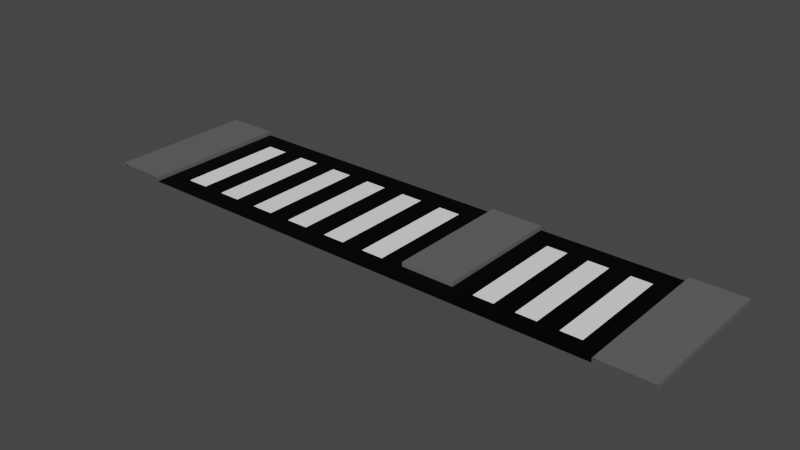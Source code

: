 # Source: junction_mirror_03.blend  (saved by Blender 2.80.75; exported with 4.5.12 LTS)
import bpy
from mathutils import Matrix  # noqa: F401  (used for matrix-valued properties, if any)

bpy.ops.wm.read_factory_settings(use_empty=True)
scene = bpy.context.scene
scene.name = 'Scene'

# ---- collections
col_collection = bpy.data.collections.new('Collection'); scene.collection.children.link(col_collection)

# ---- images (referenced by path relative to the original .blend; pixels are not part of the script)
import os
ASSET_DIR = os.environ.get("B2B_ASSET_DIR", "")  # directory of the original .blend (textures are referenced by path, not embedded)
HERE = os.path.dirname(os.path.abspath(__file__))  # packed textures are extracted next to this script under _unpacked/

def load_image(name, relpath, width, height, colorspace="sRGB"):
    """Load a texture the original file referenced (path relative to the .blend, or extracted next to this script)."""
    p = next((c for c in (os.path.join(HERE, relpath), os.path.join(ASSET_DIR, relpath)) if relpath and os.path.exists(c)), "")
    if p:
        img = bpy.data.images.load(p, check_existing=True)
        img.name = name
    else:  # same state as the original file: an image datablock whose file is absent (Cycles renders it pink)
        img = bpy.data.images.new(name, width, height)
        img.source = "FILE"
        img.filepath = "//" + (relpath or name)
    img.colorspace_settings.name = colorspace
    return img
img_junction_01 = load_image('junction_01', 'junction_mirror_03.png', 1024, 1024, 'sRGB')

# ---- materials (node trees are filled in below, after node groups)
mat_material_001 = bpy.data.materials.new('Material.001')
mat_material_002 = bpy.data.materials.new('Material.002')
mat_material_003 = bpy.data.materials.new('Material.003')

# ---- material node trees
mat_material_001.use_nodes = True; mat_material_001.node_tree.nodes.clear()
_N = mat_material_001.node_tree.nodes; _L = mat_material_001.node_tree.links
n0 = _N.new('ShaderNodeOutputMaterial'); n0.name = 'Material Output'; n0.location = (300, 300)
n1 = _N.new('ShaderNodeBsdfPrincipled'); n1.name = 'Principled BSDF'; n1.location = (10, 300)
n1.distribution = 'GGX'
n1.subsurface_method = 'BURLEY'
n1.inputs[0].default_value = (1.0, 1.0, 1.0, 1.0)
n1.inputs[3].default_value = 1.45
n1.inputs[27].default_value = (0.0, 0.0, 0.0, 1.0)
n1.inputs[28].default_value = 1.0
n2 = _N.new('ShaderNodeTexImage'); n2.name = 'Image Texture'; n2.location = (-4, 597)
n2.image = img_junction_01
_L.new(n1.outputs[0], n0.inputs[0])
n0.is_active_output = True
mat_material_002.use_nodes = True; mat_material_002.node_tree.nodes.clear()
_N = mat_material_002.node_tree.nodes; _L = mat_material_002.node_tree.links
n0 = _N.new('ShaderNodeOutputMaterial'); n0.name = 'Material Output'; n0.location = (300, 300)
n1 = _N.new('ShaderNodeBsdfPrincipled'); n1.name = 'Principled BSDF'; n1.location = (10, 300)
n1.distribution = 'GGX'
n1.subsurface_method = 'BURLEY'
n1.inputs[0].default_value = (0.0, 0.0, 0.0, 1.0)
n1.inputs[3].default_value = 1.45
n1.inputs[13].default_value = 0.1261
n1.inputs[27].default_value = (0.0, 0.0, 0.0, 1.0)
n1.inputs[28].default_value = 1.0
n2 = _N.new('ShaderNodeTexImage'); n2.name = 'Image Texture'; n2.location = (24, 586)
n2.image = img_junction_01
_L.new(n1.outputs[0], n0.inputs[0])
n0.is_active_output = True
mat_material_003.use_nodes = True; mat_material_003.node_tree.nodes.clear()
_N = mat_material_003.node_tree.nodes; _L = mat_material_003.node_tree.links
n0 = _N.new('ShaderNodeOutputMaterial'); n0.name = 'Material Output'; n0.location = (300, 300)
n1 = _N.new('ShaderNodeBsdfPrincipled'); n1.name = 'Principled BSDF'; n1.location = (10, 300)
n1.distribution = 'GGX'
n1.subsurface_method = 'BURLEY'
n1.inputs[0].default_value = (0.1193, 0.1193, 0.1193, 1.0)
n1.inputs[3].default_value = 1.45
n1.inputs[27].default_value = (0.0, 0.0, 0.0, 1.0)
n1.inputs[28].default_value = 1.0
n2 = _N.new('ShaderNodeTexImage'); n2.name = 'Image Texture'; n2.location = (20, 595)
n2.image = img_junction_01
_L.new(n1.outputs[0], n0.inputs[0])
n0.is_active_output = True

# ---- world
world_world = bpy.data.worlds.new('World'); scene.world = world_world
world_world.use_nodes = True; world_world.node_tree.nodes.clear()
_N = world_world.node_tree.nodes; _L = world_world.node_tree.links
n0 = _N.new('ShaderNodeOutputWorld'); n0.name = 'World Output'; n0.location = (300, 300)
n1 = _N.new('ShaderNodeBackground'); n1.name = 'Background'; n1.location = (10, 300)
n1.inputs[0].default_value = (0.05088, 0.05088, 0.05088, 1.0)
_L.new(n1.outputs[0], n0.inputs[0])
n0.is_active_output = True
world_world.color = (0.05088, 0.05088, 0.05088)
world_world.use_sun_shadow = False
world_world.sun_shadow_jitter_overblur = 0.0

# ---- meshes
me_plane = bpy.data.meshes.new('Plane')
me_plane.from_pydata([(6.833, 3.5, -1.863e-09), (6.833, 3.5, 0.1), (5.614, -1.192e-07, -1.863e-09), (5.614, -1.192e-07, 0.1), (6.833, -1.192e-07, 0.1), (6.833, -1.192e-07, -1.863e-09), (5.614, 0.5, -1.863e-09), (5.614, 0.5, 0.1), (6.833, 0.5, 0.1), (6.833, 0.5, -1.863e-09), (5.614, 3.5, 0.1), (5.614, 3.5, -1.863e-09), (-5.614, -1.192e-07, -1.863e-09), (-5.614, -1.192e-07, 0.1), (-6.833, -1.192e-07, 0.1), (-6.833, -1.192e-07, -1.863e-09), (-5.614, 0.5, -1.863e-09), (-5.614, 0.5, 0.1), (-6.833, 0.5, 0.1), (-6.833, 0.5, -1.863e-09), (-5.614, 3.5, -1.863e-09), (-5.614, 3.5, 0.1), (-6.833, 3.5, 0.1), (-6.833, 3.5, -1.863e-09), (-5.614, 3.0, 0.1), (-5.614, 3.0, -1.863e-09), (5.614, 3.0, -1.863e-09), (5.614, 3.0, 0.1), (-6.833, 3.0, -1.863e-09), (-6.833, 3.0, 0.1), (6.833, 3.0, 0.1), (6.833, 3.0, -1.863e-09), (0.0, 0.0, 0.0), (2.311, 0.5, -1.863e-09), (2.311, 0.5, 0.1), (1.092, 0.5, 0.1), (1.092, 0.5, -1.863e-09), (2.311, 3.5, -1.863e-09), (2.311, 3.5, 0.1), (1.092, 3.5, 0.1), (1.092, 3.5, -1.863e-09), (2.311, 3.0, 0.1), (2.311, 3.0, -1.863e-09), (1.092, 3.0, -1.863e-09), (1.092, 3.0, 0.1), (5.142, 0.5, -1.863e-09), (4.67, 0.5, -1.863e-09), (4.198, 0.5, -1.863e-09), (3.727, 0.5, -1.863e-09), (3.255, 0.5, -1.863e-09), (2.783, 0.5, -1.863e-09), (2.783, 3.0, -1.863e-09), (3.255, 3.0, -1.863e-09), (3.727, 3.0, -1.863e-09), (4.198, 3.0, -1.863e-09), (4.67, 3.0, -1.863e-09), (5.142, 3.0, -1.863e-09), (0.576, 3.0, -1.863e-09), (0.0602, 3.0, -1.863e-09), (-0.4556, 3.0, -1.863e-09), (-0.9714, 3.0, -1.863e-09), (-1.487, 3.0, -1.863e-09), (-2.003, 3.0, -1.863e-09), (-2.519, 3.0, -1.863e-09), (-3.035, 3.0, -1.863e-09), (-3.551, 3.0, -1.863e-09), (-4.066, 3.0, -1.863e-09), (-4.582, 3.0, -1.863e-09), (-5.098, 3.0, -1.863e-09), (0.576, 0.5, -1.863e-09), (0.0602, 0.5, -1.863e-09), (-0.4556, 0.5, -1.863e-09), (-0.9714, 0.5, -1.863e-09), (-1.487, 0.5, -1.863e-09), (-2.003, 0.5, -1.863e-09), (-2.519, 0.5, -1.863e-09), (-3.035, 0.5, -1.863e-09), (-3.551, 0.5, -1.863e-09), (-4.066, 0.5, -1.863e-09), (-4.582, 0.5, -1.863e-09), (-5.098, 0.5, -1.863e-09)], [], [(6, 2, 3, 7), (7, 3, 4, 8), (8, 4, 5, 9), (25, 20, 21, 24), (16, 17, 13, 12), (17, 18, 14, 13), (18, 19, 15, 14), (29, 22, 23, 28), (27, 10, 11, 26), (31, 0, 1, 30), (24, 21, 22, 29), (30, 1, 10, 27), (8, 30, 27, 7), (17, 24, 29, 18), (9, 31, 30, 8), (7, 27, 26, 6), (18, 29, 28, 19), (16, 25, 24, 17), (6, 16, 12, 32, 2), (42, 37, 38, 41), (44, 39, 40, 43), (41, 38, 39, 44), (34, 41, 44, 35), (35, 44, 43, 36), (33, 42, 41, 34), (35, 36, 33, 34), (50, 51, 42, 33), (6, 26, 56, 45), (45, 56, 55, 46), (46, 55, 54, 47), (47, 54, 53, 48), (48, 53, 52, 49), (49, 52, 51, 50), (42, 51, 52, 53, 54, 55, 56, 26, 11, 37), (80, 68, 25, 16), (36, 43, 57, 69), (69, 57, 58, 70), (70, 58, 59, 71), (71, 59, 60, 72), (72, 60, 61, 73), (73, 61, 62, 74), (74, 62, 63, 75), (75, 63, 64, 76), (76, 64, 65, 77), (77, 65, 66, 78), (78, 66, 67, 79), (79, 67, 68, 80), (20, 25, 68, 67, 66, 65, 64, 63, 62, 61, 60, 59, 58, 57, 43, 40)])
me_plane.polygons.foreach_set('material_index', [2, 2, 2, 2, 2, 2, 2, 2, 2, 2, 2, 2, 2, 2, 2, 2, 2, 2, 1, 2, 2, 2, 2, 2, 2, 2, 1, 1, 0, 1, 0, 1, 0, 1, 1, 1, 0, 1, 0, 1, 0, 1, 0, 1, 0, 1, 0, 1])
_uv = me_plane.uv_layers.new(name='UVMap')
_uv.uv.foreach_set('vector', [0.999, 0.9177, 0.999, 0.999, 0.9593, 0.999, 0.9593, 0.9177, 0.501, 0.999, 0.501, 0.9177, 0.6657, 0.9177, 0.6657, 0.999, 0.999, 0.8343, 0.999, 0.9157, 0.9593, 0.9157, 0.9593, 0.8343, 0.8323, 0.999, 0.751, 0.999, 0.751, 0.9593, 0.8323, 0.9593, 0.999, 0.8323, 0.9593, 0.8323, 0.9593, 0.751, 0.999, 0.751, 0.499, 0.999, 0.3343, 0.999, 0.3343, 0.9177, 0.499, 0.9177, 0.999, 0.749, 0.9593, 0.749, 0.9593, 0.6677, 0.999, 0.6677, 0.3323, 0.999, 0.251, 0.999, 0.251, 0.9593, 0.3323, 0.9593, 0.8323, 0.8343, 0.8323, 0.9157, 0.7927, 0.9157, 0.7927, 0.8343, 0.249, 0.999, 0.1677, 0.999, 0.1677, 0.9593, 0.249, 0.9593, 0.749, 0.999, 0.6677, 0.999, 0.6677, 0.8343, 0.749, 0.8343, 0.6677, 0.8323, 0.6677, 0.751, 0.8323, 0.751, 0.8323, 0.8323, 0.3323, 0.001001, 0.3323, 0.3323, 0.1677, 0.3323, 0.1677, 0.001001, 0.3323, 0.499, 0.001001, 0.499, 0.001001, 0.3343, 0.3323, 0.3343, 0.9157, 0.6677, 0.9157, 0.999, 0.876, 0.999, 0.876, 0.6677, 0.3323, 0.9573, 0.001001, 0.9573, 0.001001, 0.9177, 0.3323, 0.9177, 0.874, 0.6677, 0.874, 0.999, 0.8343, 0.999, 0.8343, 0.6677, 0.6657, 0.9157, 0.3343, 0.9157, 0.3343, 0.876, 0.6657, 0.876, 0.9157, 0.3323, 0.9157, 0.001001, 0.8343, 0.001001, 0.8343, 0.1667, 0.8343, 0.3323, 0.8323, 0.9573, 0.751, 0.9573, 0.751, 0.9177, 0.8323, 0.9177, 0.7907, 0.8343, 0.7907, 0.9157, 0.751, 0.9157, 0.751, 0.8343, 0.6677, 0.749, 0.6677, 0.6677, 0.8323, 0.6677, 0.8323, 0.749, 0.1657, 0.001001, 0.1657, 0.3323, 0.001001, 0.3323, 0.001001, 0.001001, 0.6657, 0.874, 0.3343, 0.874, 0.3343, 0.8343, 0.6657, 0.8343, 0.9573, 0.6677, 0.9573, 0.999, 0.9177, 0.999, 0.9177, 0.6677, 0.001001, 0.999, 0.001001, 0.9593, 0.1657, 0.9593, 0.1657, 0.999, 0.999, 0.001001, 0.999, 0.3323, 0.9177, 0.3323, 0.9177, 0.001001, 0.3323, 0.8323, 0.001001, 0.8323, 0.001001, 0.751, 0.3323, 0.751, 0.8323, 0.3343, 0.8323, 0.6657, 0.751, 0.6657, 0.751, 0.3343, 0.3323, 0.749, 0.001001, 0.749, 0.001001, 0.6677, 0.3323, 0.6677, 0.8323, 0.001001, 0.8323, 0.3323, 0.751, 0.3323, 0.751, 0.001001, 0.6657, 0.6657, 0.3343, 0.6657, 0.3343, 0.5843, 0.6657, 0.5843, 0.749, 0.001001, 0.749, 0.3323, 0.6677, 0.3323, 0.6677, 0.001001, 0.6657, 0.499, 0.6657, 0.4874, 0.6657, 0.4758, 0.6657, 0.4641, 0.6657, 0.4525, 0.6657, 0.4409, 0.6657, 0.4293, 0.6657, 0.4177, 0.3343, 0.4177, 0.3343, 0.499, 0.499, 0.001001, 0.499, 0.3323, 0.4177, 0.3323, 0.4177, 0.001001, 0.6657, 0.5823, 0.3343, 0.5823, 0.3343, 0.501, 0.6657, 0.501, 0.999, 0.3343, 0.999, 0.6657, 0.9177, 0.6657, 0.9177, 0.3343, 0.3323, 0.9157, 0.001001, 0.9157, 0.001001, 0.8343, 0.3323, 0.8343, 0.9157, 0.3343, 0.9157, 0.6657, 0.8343, 0.6657, 0.8343, 0.3343, 0.6657, 0.749, 0.3343, 0.749, 0.3343, 0.6677, 0.6657, 0.6677, 0.6657, 0.001001, 0.6657, 0.3323, 0.5843, 0.3323, 0.5843, 0.001001, 0.6657, 0.4157, 0.3343, 0.4157, 0.3343, 0.3343, 0.6657, 0.3343, 0.749, 0.3343, 0.749, 0.6657, 0.6677, 0.6657, 0.6677, 0.3343, 0.3323, 0.6657, 0.001001, 0.6657, 0.001001, 0.5843, 0.3323, 0.5843, 0.4157, 0.001001, 0.4157, 0.3323, 0.3343, 0.3323, 0.3343, 0.001001, 0.3323, 0.5823, 0.001001, 0.5823, 0.001001, 0.501, 0.3323, 0.501, 0.5823, 0.001001, 0.5823, 0.3323, 0.501, 0.3323, 0.501, 0.001001, 0.6657, 0.751, 0.3343, 0.751, 0.3343, 0.7573, 0.3343, 0.7635, 0.3343, 0.7698, 0.3343, 0.776, 0.3343, 0.7823, 0.3343, 0.7885, 0.3343, 0.7948, 0.3343, 0.8011, 0.3343, 0.8073, 0.3343, 0.8136, 0.3343, 0.8198, 0.3343, 0.8261, 0.3343, 0.8323, 0.6657, 0.8323])
me_plane.materials.append(mat_material_001)
me_plane.materials.append(mat_material_002)
me_plane.materials.append(mat_material_003)
me_plane.use_remesh_preserve_volume = False
me_plane.use_remesh_preserve_attributes = False
me_plane.use_mirror_vertex_groups = False
me_plane.update()

# ---- objects
ob_plane = bpy.data.objects.new('Plane', me_plane)

# ---- transforms, parenting, visibility, modifiers, constraints
ob_plane.location = (0.0, 0.0, 0.0)
ob_plane.lineart.crease_threshold = 0.0

# ---- collection membership
col_collection.objects.link(ob_plane)

# ---- scene / render settings (as saved in the file)
scene.frame_start = 1; scene.frame_end = 10000; scene.frame_set(0)
scene.render.engine = 'CYCLES'
scene.render.image_settings.file_format = 'FFMPEG'
scene.render.image_settings.color_mode = 'RGB'
scene.render.image_settings.compression = 0
scene.render.fps = 3
scene.render.fps_base = 0.1
scene.cycles.use_denoising = False
scene.cycles.samples = 128
scene.cycles.sampling_pattern = 'TABULATED_SOBOL'
scene.cycles.use_adaptive_sampling = False
scene.cycles.use_light_tree = False
scene.view_settings.look = 'High Contrast'
scene.view_settings.view_transform = 'Filmic'
bpy.context.view_layer.update()

# ---- added for rendering (the .blend has no active camera and no usable light): camera, sun
cam_auto = bpy.data.cameras.new('AutoCamera')
cam_auto.lens = 50.0
cam_auto.sensor_width = 36.0
cam_auto.clip_end = 1000.0
ob_auto_camera = bpy.data.objects.new('AutoCamera', cam_auto)
scene.collection.objects.link(ob_auto_camera)
ob_auto_camera.location = (13.0526, -13.913, 10.492)
ob_auto_camera.rotation_euler = (1.09748, -7.21219e-08, 0.694738)
scene.camera = ob_auto_camera
light_auto_sun = bpy.data.lights.new('AutoSun', 'SUN')
light_auto_sun.energy = 3.0
light_auto_sun.angle = 0.0523599
ob_auto_sun = bpy.data.objects.new('AutoSun', light_auto_sun)
scene.collection.objects.link(ob_auto_sun)
ob_auto_sun.rotation_euler = (0.872665, 0.174533, 0.523599)
bpy.context.view_layer.update()
